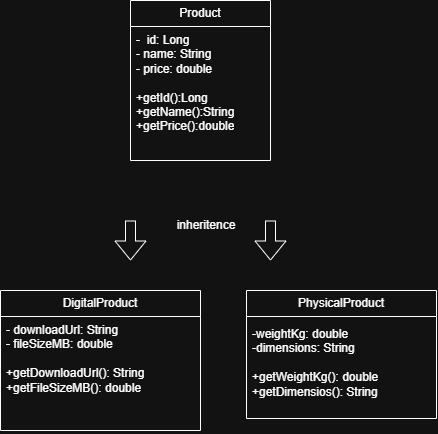

The diagram above was exported from draw.io. Its source (the exported page's mxGraphModel, read from the mxfile embedded in the PNG):
<mxGraphModel dx="1022" dy="564" grid="1" gridSize="10" guides="1" tooltips="1" connect="1" arrows="1" fold="1" page="1" pageScale="1" pageWidth="827" pageHeight="1169" math="0" shadow="0">
  <root>
    <mxCell id="0" />
    <mxCell id="1" parent="0" />
    <mxCell id="XaaK5brHqvAbtUcPXMT6-1" parent="1" style="swimlane;fontStyle=0;childLayout=stackLayout;horizontal=1;startSize=26;fillColor=none;horizontalStack=0;resizeParent=1;resizeParentMax=0;resizeLast=0;collapsible=1;marginBottom=0;whiteSpace=wrap;html=1;" value="Product" vertex="1">
      <mxGeometry height="160" width="140" x="344" y="110" as="geometry" />
    </mxCell>
    <mxCell id="XaaK5brHqvAbtUcPXMT6-3" parent="XaaK5brHqvAbtUcPXMT6-1" style="text;strokeColor=none;fillColor=none;align=left;verticalAlign=top;spacingLeft=4;spacingRight=4;overflow=hidden;rotatable=0;points=[[0,0.5],[1,0.5]];portConstraint=eastwest;whiteSpace=wrap;html=1;" value="-&amp;nbsp; id: Long&lt;div&gt;- name: String&lt;/div&gt;&lt;div&gt;- price: double&lt;/div&gt;&lt;div&gt;&lt;span style=&quot;background-color: transparent; color: light-dark(rgb(0, 0, 0), rgb(255, 255, 255));&quot;&gt;&lt;br&gt;&lt;/span&gt;&lt;/div&gt;&lt;div&gt;&lt;span style=&quot;background-color: transparent; color: light-dark(rgb(0, 0, 0), rgb(255, 255, 255));&quot;&gt;+getId():Long&lt;/span&gt;&lt;/div&gt;&lt;div&gt;+getName():String&lt;/div&gt;&lt;div&gt;+getPrice():double&lt;/div&gt;&lt;div&gt;&lt;br&gt;&lt;/div&gt;&lt;div&gt;&amp;nbsp;&lt;/div&gt;" vertex="1">
      <mxGeometry height="134" width="140" y="26" as="geometry" />
    </mxCell>
    <mxCell id="UPyugcwYYr6yrsI3XH69-1" parent="1" style="swimlane;fontStyle=0;childLayout=stackLayout;horizontal=1;startSize=26;fillColor=none;horizontalStack=0;resizeParent=1;resizeParentMax=0;resizeLast=0;collapsible=1;marginBottom=0;whiteSpace=wrap;html=1;" value="DigitalProduct" vertex="1">
      <mxGeometry height="140" width="200" x="214" y="400" as="geometry" />
    </mxCell>
    <mxCell id="UPyugcwYYr6yrsI3XH69-3" parent="UPyugcwYYr6yrsI3XH69-1" style="text;strokeColor=none;fillColor=none;align=left;verticalAlign=top;spacingLeft=4;spacingRight=4;overflow=hidden;rotatable=0;points=[[0,0.5],[1,0.5]];portConstraint=eastwest;whiteSpace=wrap;html=1;" value="- downloadUrl: String&lt;div&gt;- fileSizeMB: double&lt;/div&gt;&lt;div&gt;&lt;br&gt;&lt;/div&gt;&lt;div&gt;+getDownloadUrl(): String&lt;/div&gt;&lt;div&gt;+getFileSizeMB(): double&lt;/div&gt;&lt;div&gt;&amp;nbsp;&lt;/div&gt;" vertex="1">
      <mxGeometry height="114" width="200" y="26" as="geometry" />
    </mxCell>
    <mxCell id="UPyugcwYYr6yrsI3XH69-7" parent="1" style="swimlane;fontStyle=0;childLayout=stackLayout;horizontal=1;startSize=26;fillColor=none;horizontalStack=0;resizeParent=1;resizeParentMax=0;resizeLast=0;collapsible=1;marginBottom=0;whiteSpace=wrap;html=1;" value="PhysicalProduct" vertex="1">
      <mxGeometry height="128" width="190" x="460" y="400" as="geometry" />
    </mxCell>
    <mxCell id="UPyugcwYYr6yrsI3XH69-8" parent="UPyugcwYYr6yrsI3XH69-7" style="text;strokeColor=none;fillColor=none;align=left;verticalAlign=top;spacingLeft=4;spacingRight=4;overflow=hidden;rotatable=0;points=[[0,0.5],[1,0.5]];portConstraint=eastwest;whiteSpace=wrap;html=1;" value="&lt;div&gt;&lt;br&gt;&lt;/div&gt;" vertex="1">
      <mxGeometry height="4" width="190" y="26" as="geometry" />
    </mxCell>
    <mxCell id="UPyugcwYYr6yrsI3XH69-9" parent="UPyugcwYYr6yrsI3XH69-7" style="text;strokeColor=none;fillColor=none;align=left;verticalAlign=top;spacingLeft=4;spacingRight=4;overflow=hidden;rotatable=0;points=[[0,0.5],[1,0.5]];portConstraint=eastwest;whiteSpace=wrap;html=1;" value="-weightKg: double&lt;div&gt;&lt;span style=&quot;background-color: transparent; color: light-dark(rgb(0, 0, 0), rgb(255, 255, 255));&quot;&gt;-dimensions: String&lt;/span&gt;&lt;/div&gt;&lt;div&gt;&lt;br&gt;&lt;/div&gt;&lt;div&gt;+getWeightKg(): double&lt;/div&gt;&lt;div&gt;+getDimensios(): String&lt;/div&gt;" vertex="1">
      <mxGeometry height="98" width="190" y="30" as="geometry" />
    </mxCell>
    <mxCell id="UPyugcwYYr6yrsI3XH69-11" edge="1" parent="1" style="shape=flexArrow;endArrow=classic;html=1;rounded=0;" value="">
      <mxGeometry height="50" relative="1" width="50" as="geometry">
        <mxPoint x="344" y="330" as="sourcePoint" />
        <mxPoint x="344" y="370" as="targetPoint" />
      </mxGeometry>
    </mxCell>
    <mxCell id="UPyugcwYYr6yrsI3XH69-12" edge="1" parent="1" style="shape=flexArrow;endArrow=classic;html=1;rounded=0;" value="">
      <mxGeometry height="50" relative="1" width="50" as="geometry">
        <mxPoint x="484" y="330" as="sourcePoint" />
        <mxPoint x="484" y="370" as="targetPoint" />
      </mxGeometry>
    </mxCell>
    <mxCell id="UPyugcwYYr6yrsI3XH69-13" parent="1" style="text;html=1;whiteSpace=wrap;strokeColor=none;fillColor=none;align=center;verticalAlign=middle;rounded=0;" value="inheritence" vertex="1">
      <mxGeometry height="30" width="60" x="390" y="320" as="geometry" />
    </mxCell>
  </root>
</mxGraphModel>